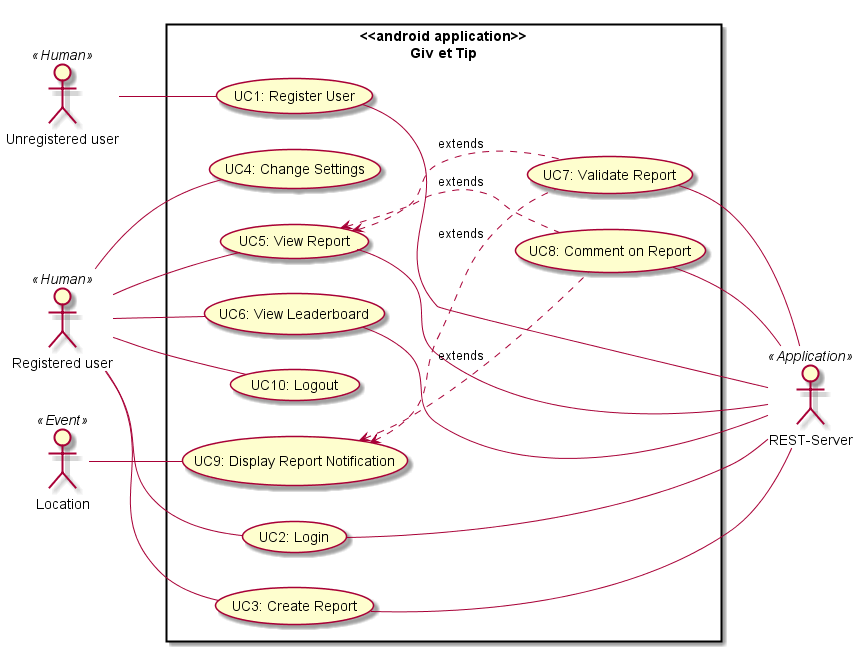

The diagram above was rendered by PlantUML. Its source (embedded in the PNG):
@startuml
left to right direction
skinparam packageStyle rectangle

actor u as "Unregistered user" <<Human>>
actor r as "Registered user" <<Human>>
actor l as "Location" <<Event>>
actor s as "REST-Server" <<Application>>
'database d as "MySql" <<Database>>

rectangle "<<android application>>\nGiv et Tip"  {

(UC1: Register User) as uc1
(UC2: Login) as uc2
(UC3: Create Report) as uc3
(UC4: Change Settings) as uc4
(UC5: View Report) as uc5
(UC6: View Leaderboard) as uc6
(UC7: Validate Report) as uc7
(UC8: Comment on Report) as uc8
(UC9: Display Report Notification) as uc9
(UC10: Logout) as uc10

}

u - uc1

r - uc2
r - uc3
r - uc4
r - uc5
r - uc6
'r - uc7
'r - uc8
r - uc10

uc1 - s
uc2 - s
uc3 - s
uc5 - s
uc6 - s
uc7 - s
uc8 - s

's - d

l - uc9

uc5 <.. uc7 : extends
uc5 <.. uc8 : extends
uc9 <.. uc7 : extends
uc9 <.. uc8 : extends

@enduml